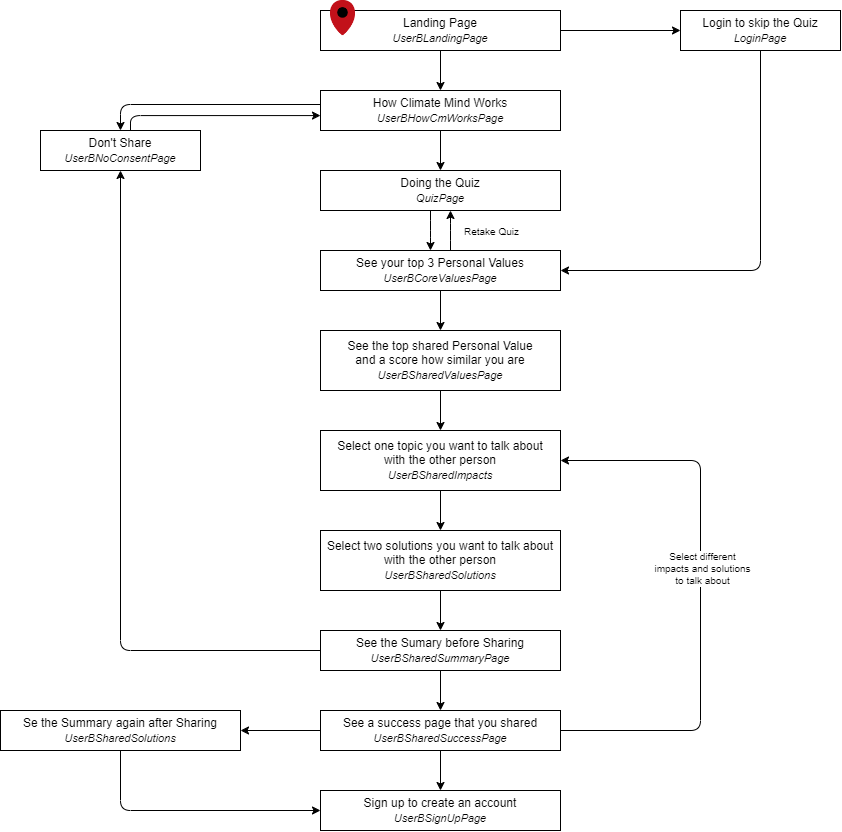

The diagram above was exported from draw.io. Its source (the exported page's mxGraphModel, read from the mxfile embedded in the PNG):
<mxGraphModel dx="2072" dy="818" grid="1" gridSize="10" guides="1" tooltips="1" connect="1" arrows="1" fold="1" page="0" pageScale="1" pageWidth="827" pageHeight="1169" math="0" shadow="0">
  <root>
    <mxCell id="0" />
    <mxCell id="1" parent="0" />
    <mxCell id="9" style="edgeStyle=orthogonalEdgeStyle;html=1;" edge="1" parent="1" source="2" target="5">
      <mxGeometry relative="1" as="geometry" />
    </mxCell>
    <mxCell id="12" style="edgeStyle=orthogonalEdgeStyle;html=1;" edge="1" parent="1" source="2" target="3">
      <mxGeometry relative="1" as="geometry" />
    </mxCell>
    <mxCell id="2" value="Landing Page&lt;br&gt;&lt;i&gt;&lt;font style=&quot;font-size: 11px;&quot;&gt;UserBLandingPage&lt;/font&gt;&lt;/i&gt;" style="rounded=0;whiteSpace=wrap;html=1;" parent="1" vertex="1">
      <mxGeometry x="160" y="120" width="240" height="40" as="geometry" />
    </mxCell>
    <mxCell id="10" style="edgeStyle=orthogonalEdgeStyle;html=1;entryX=0.5;entryY=0;entryDx=0;entryDy=0;" edge="1" parent="1" source="3" target="4">
      <mxGeometry relative="1" as="geometry">
        <Array as="points">
          <mxPoint x="-40" y="214" />
        </Array>
      </mxGeometry>
    </mxCell>
    <mxCell id="13" style="edgeStyle=orthogonalEdgeStyle;html=1;" edge="1" parent="1" source="3" target="11">
      <mxGeometry relative="1" as="geometry" />
    </mxCell>
    <mxCell id="3" value="How Climate Mind Works&lt;br&gt;&lt;i&gt;&lt;font style=&quot;font-size: 11px;&quot;&gt;UserBHowCmWorksPage&lt;/font&gt;&lt;/i&gt;" style="rounded=0;whiteSpace=wrap;html=1;" parent="1" vertex="1">
      <mxGeometry x="160" y="200" width="240" height="40" as="geometry" />
    </mxCell>
    <mxCell id="15" style="edgeStyle=orthogonalEdgeStyle;html=1;" edge="1" parent="1" source="4" target="3">
      <mxGeometry relative="1" as="geometry">
        <Array as="points">
          <mxPoint x="-30" y="225" />
        </Array>
      </mxGeometry>
    </mxCell>
    <mxCell id="4" value="Don't Share&lt;br&gt;&lt;i&gt;&lt;font style=&quot;font-size: 11px;&quot;&gt;UserBNoConsentPage&lt;/font&gt;&lt;/i&gt;" style="rounded=0;whiteSpace=wrap;html=1;" vertex="1" parent="1">
      <mxGeometry x="-120" y="240" width="160" height="40" as="geometry" />
    </mxCell>
    <mxCell id="17" style="edgeStyle=orthogonalEdgeStyle;html=1;" edge="1" parent="1" source="5" target="14">
      <mxGeometry relative="1" as="geometry">
        <Array as="points">
          <mxPoint x="600" y="380" />
        </Array>
      </mxGeometry>
    </mxCell>
    <mxCell id="5" value="Login to skip the Quiz&lt;br&gt;&lt;i&gt;&lt;font style=&quot;font-size: 11px;&quot;&gt;LoginPage&lt;/font&gt;&lt;/i&gt;" style="rounded=0;whiteSpace=wrap;html=1;" vertex="1" parent="1">
      <mxGeometry x="520" y="120" width="160" height="40" as="geometry" />
    </mxCell>
    <mxCell id="8" value="" style="shape=image;verticalLabelPosition=bottom;labelBackgroundColor=default;verticalAlign=top;aspect=fixed;imageAspect=0;image=data:image/png,(base64 omitted: 11004 chars);" vertex="1" parent="1">
      <mxGeometry x="170" y="110" width="25" height="35.07" as="geometry" />
    </mxCell>
    <mxCell id="16" style="edgeStyle=orthogonalEdgeStyle;html=1;" edge="1" parent="1" source="11" target="14">
      <mxGeometry relative="1" as="geometry">
        <Array as="points">
          <mxPoint x="270" y="340" />
          <mxPoint x="270" y="340" />
        </Array>
      </mxGeometry>
    </mxCell>
    <mxCell id="11" value="Doing the Quiz&lt;br&gt;&lt;i&gt;&lt;font style=&quot;font-size: 11px;&quot;&gt;QuizPage&lt;/font&gt;&lt;/i&gt;" style="rounded=0;whiteSpace=wrap;html=1;" vertex="1" parent="1">
      <mxGeometry x="160" y="280" width="240" height="40" as="geometry" />
    </mxCell>
    <mxCell id="18" style="edgeStyle=orthogonalEdgeStyle;html=1;" edge="1" parent="1" source="14" target="11">
      <mxGeometry relative="1" as="geometry">
        <Array as="points">
          <mxPoint x="290" y="340" />
          <mxPoint x="290" y="340" />
        </Array>
      </mxGeometry>
    </mxCell>
    <mxCell id="34" value="Retake Quiz" style="edgeLabel;html=1;align=center;verticalAlign=middle;resizable=0;points=[];fontSize=10;" vertex="1" connectable="0" parent="18">
      <mxGeometry x="-0.1989" y="1" relative="1" as="geometry">
        <mxPoint x="41" y="-4" as="offset" />
      </mxGeometry>
    </mxCell>
    <mxCell id="23" style="edgeStyle=orthogonalEdgeStyle;html=1;fontSize=10;" edge="1" parent="1" source="14" target="21">
      <mxGeometry relative="1" as="geometry" />
    </mxCell>
    <mxCell id="14" value="See your top 3 Personal Values&lt;br&gt;&lt;i&gt;&lt;font style=&quot;font-size: 11px;&quot;&gt;UserBCoreValuesPage&lt;/font&gt;&lt;/i&gt;" style="rounded=0;whiteSpace=wrap;html=1;" vertex="1" parent="1">
      <mxGeometry x="160" y="360" width="240" height="40" as="geometry" />
    </mxCell>
    <mxCell id="24" style="edgeStyle=orthogonalEdgeStyle;html=1;fontSize=10;" edge="1" parent="1" source="21" target="22">
      <mxGeometry relative="1" as="geometry" />
    </mxCell>
    <mxCell id="21" value="See the top shared Personal Value&lt;br&gt;and a score how similar you are&lt;br&gt;&lt;i&gt;&lt;font style=&quot;font-size: 11px;&quot;&gt;UserBSharedValuesPage&lt;/font&gt;&lt;/i&gt;" style="rounded=0;whiteSpace=wrap;html=1;" vertex="1" parent="1">
      <mxGeometry x="160" y="440" width="240" height="60" as="geometry" />
    </mxCell>
    <mxCell id="26" style="edgeStyle=orthogonalEdgeStyle;html=1;fontSize=10;" edge="1" parent="1" source="22" target="25">
      <mxGeometry relative="1" as="geometry" />
    </mxCell>
    <mxCell id="22" value="Select one topic you want to talk about&lt;br&gt;with the other person&lt;br&gt;&lt;i&gt;&lt;font style=&quot;font-size: 11px;&quot;&gt;UserBSharedImpacts&lt;/font&gt;&lt;/i&gt;" style="rounded=0;whiteSpace=wrap;html=1;" vertex="1" parent="1">
      <mxGeometry x="160" y="540" width="240" height="60" as="geometry" />
    </mxCell>
    <mxCell id="28" style="edgeStyle=orthogonalEdgeStyle;html=1;fontSize=10;" edge="1" parent="1" source="25" target="27">
      <mxGeometry relative="1" as="geometry" />
    </mxCell>
    <mxCell id="25" value="Select two solutions you want to talk about&lt;br&gt;with the other person&lt;br&gt;&lt;i&gt;&lt;font style=&quot;font-size: 11px;&quot;&gt;UserBSharedSolutions&lt;/font&gt;&lt;/i&gt;" style="rounded=0;whiteSpace=wrap;html=1;" vertex="1" parent="1">
      <mxGeometry x="160" y="640" width="240" height="60" as="geometry" />
    </mxCell>
    <mxCell id="29" style="edgeStyle=orthogonalEdgeStyle;html=1;fontSize=10;" edge="1" parent="1" source="27" target="4">
      <mxGeometry relative="1" as="geometry" />
    </mxCell>
    <mxCell id="35" style="edgeStyle=orthogonalEdgeStyle;html=1;entryX=0.5;entryY=0;entryDx=0;entryDy=0;fontSize=10;" edge="1" parent="1" source="27" target="30">
      <mxGeometry relative="1" as="geometry" />
    </mxCell>
    <mxCell id="27" value="See the Sumary before Sharing&lt;br&gt;&lt;i&gt;&lt;font style=&quot;font-size: 11px;&quot;&gt;UserBSharedSummaryPage&lt;/font&gt;&lt;/i&gt;" style="rounded=0;whiteSpace=wrap;html=1;" vertex="1" parent="1">
      <mxGeometry x="160" y="740" width="240" height="40" as="geometry" />
    </mxCell>
    <mxCell id="31" style="edgeStyle=orthogonalEdgeStyle;html=1;fontSize=10;" edge="1" parent="1" source="30" target="22">
      <mxGeometry relative="1" as="geometry">
        <Array as="points">
          <mxPoint x="540" y="840" />
          <mxPoint x="540" y="570" />
        </Array>
      </mxGeometry>
    </mxCell>
    <mxCell id="32" value="Select different&lt;br&gt;impacts and solutions&lt;br&gt;to talk about" style="edgeLabel;html=1;align=center;verticalAlign=middle;resizable=0;points=[];fontSize=10;" vertex="1" connectable="0" parent="31">
      <mxGeometry x="0.104" y="-1" relative="1" as="geometry">
        <mxPoint as="offset" />
      </mxGeometry>
    </mxCell>
    <mxCell id="39" style="edgeStyle=orthogonalEdgeStyle;html=1;fontSize=10;" edge="1" parent="1" source="30" target="38">
      <mxGeometry relative="1" as="geometry" />
    </mxCell>
    <mxCell id="41" style="edgeStyle=orthogonalEdgeStyle;html=1;entryX=1;entryY=0.5;entryDx=0;entryDy=0;fontSize=10;" edge="1" parent="1" source="30" target="40">
      <mxGeometry relative="1" as="geometry" />
    </mxCell>
    <mxCell id="30" value="See a success page that you shared&lt;br&gt;&lt;i&gt;&lt;font style=&quot;font-size: 11px;&quot;&gt;UserBSharedSuccessPage&lt;/font&gt;&lt;/i&gt;" style="rounded=0;whiteSpace=wrap;html=1;" vertex="1" parent="1">
      <mxGeometry x="160" y="820" width="240" height="40" as="geometry" />
    </mxCell>
    <mxCell id="38" value="Sign up to create an account&lt;br&gt;&lt;i&gt;&lt;font style=&quot;font-size: 11px;&quot;&gt;UserBSignUpPage&lt;/font&gt;&lt;/i&gt;" style="rounded=0;whiteSpace=wrap;html=1;" vertex="1" parent="1">
      <mxGeometry x="160" y="900" width="240" height="40" as="geometry" />
    </mxCell>
    <mxCell id="42" style="edgeStyle=orthogonalEdgeStyle;html=1;fontSize=10;" edge="1" parent="1" source="40" target="38">
      <mxGeometry relative="1" as="geometry">
        <Array as="points">
          <mxPoint x="-40" y="920" />
        </Array>
      </mxGeometry>
    </mxCell>
    <mxCell id="40" value="Se the Summary again after Sharing&lt;br&gt;&lt;i&gt;&lt;font style=&quot;font-size: 11px;&quot;&gt;UserBSharedSolutions&lt;/font&gt;&lt;/i&gt;" style="rounded=0;whiteSpace=wrap;html=1;" vertex="1" parent="1">
      <mxGeometry x="-160" y="820" width="240" height="40" as="geometry" />
    </mxCell>
  </root>
</mxGraphModel>